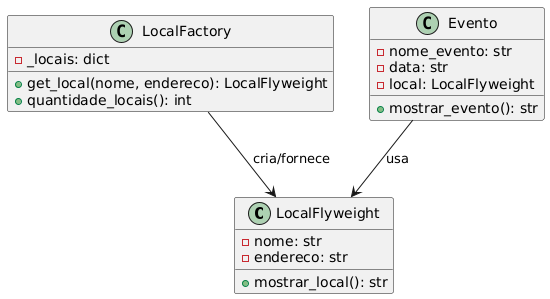

The diagram above was rendered by PlantUML. Its source (embedded in the PNG):
@startuml
class LocalFlyweight {
  - nome: str
  - endereco: str
  + mostrar_local(): str
}

class LocalFactory {
  - _locais: dict
  + get_local(nome, endereco): LocalFlyweight
  + quantidade_locais(): int
}

class Evento {
  - nome_evento: str
  - data: str
  - local: LocalFlyweight
  + mostrar_evento(): str
}

LocalFactory --> LocalFlyweight : cria/fornece
Evento --> LocalFlyweight : usa
@enduml